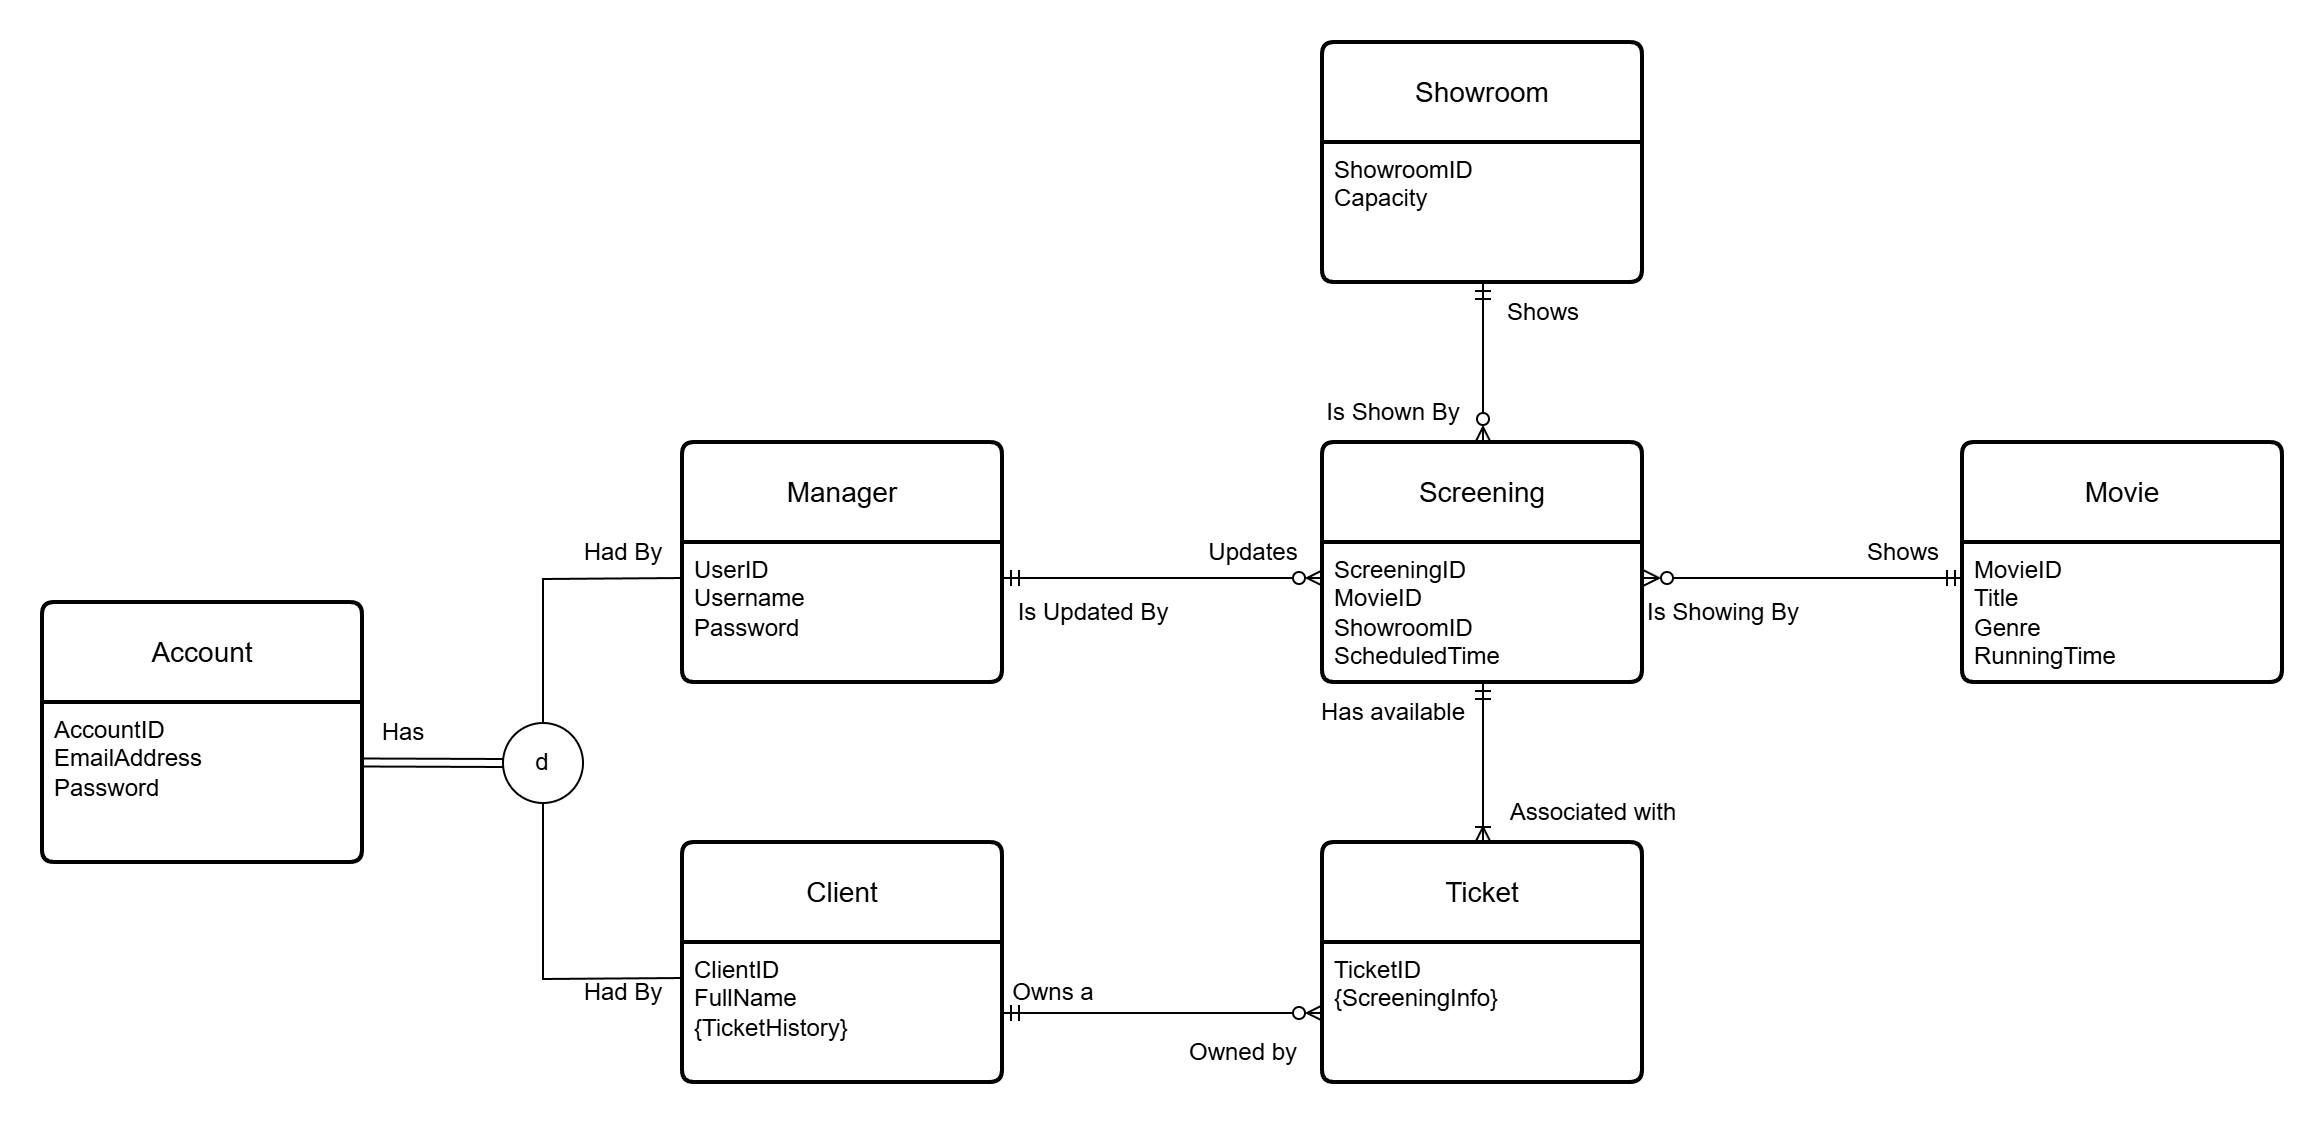

The diagram above was exported from draw.io. Its source (the exported page's mxGraphModel, read from the mxfile embedded in the PNG):
<mxGraphModel dx="1746" dy="662" grid="1" gridSize="10" guides="1" tooltips="1" connect="1" arrows="1" fold="1" page="0" pageScale="1" pageWidth="850" pageHeight="1100" math="0" shadow="0">
  <root>
    <mxCell id="0" />
    <mxCell id="1" parent="0" />
    <mxCell id="R4f9LEcT8n_5qt4tV5or-24" value="Client" style="swimlane;childLayout=stackLayout;horizontal=1;startSize=50;horizontalStack=0;rounded=1;fontSize=14;fontStyle=0;strokeWidth=2;resizeParent=0;resizeLast=1;shadow=0;dashed=0;align=center;arcSize=4;whiteSpace=wrap;html=1;" parent="1" vertex="1">
      <mxGeometry x="-160" y="600" width="160" height="120" as="geometry" />
    </mxCell>
    <mxCell id="R4f9LEcT8n_5qt4tV5or-25" value="ClientID&lt;div&gt;FullName&lt;/div&gt;&lt;div&gt;{TicketHistory}&lt;/div&gt;" style="align=left;strokeColor=none;fillColor=none;spacingLeft=4;spacingRight=4;fontSize=12;verticalAlign=top;resizable=0;rotatable=0;part=1;html=1;whiteSpace=wrap;" parent="R4f9LEcT8n_5qt4tV5or-24" vertex="1">
      <mxGeometry y="50" width="160" height="70" as="geometry" />
    </mxCell>
    <mxCell id="R4f9LEcT8n_5qt4tV5or-26" value="Manager" style="swimlane;childLayout=stackLayout;horizontal=1;startSize=50;horizontalStack=0;rounded=1;fontSize=14;fontStyle=0;strokeWidth=2;resizeParent=0;resizeLast=1;shadow=0;dashed=0;align=center;arcSize=4;whiteSpace=wrap;html=1;" parent="1" vertex="1">
      <mxGeometry x="-160" y="400" width="160" height="120" as="geometry" />
    </mxCell>
    <mxCell id="R4f9LEcT8n_5qt4tV5or-27" value="&lt;div&gt;UserID&lt;/div&gt;Username&lt;div&gt;Password&lt;/div&gt;" style="align=left;strokeColor=none;fillColor=none;spacingLeft=4;spacingRight=4;fontSize=12;verticalAlign=top;resizable=0;rotatable=0;part=1;html=1;whiteSpace=wrap;" parent="R4f9LEcT8n_5qt4tV5or-26" vertex="1">
      <mxGeometry y="50" width="160" height="70" as="geometry" />
    </mxCell>
    <mxCell id="R4f9LEcT8n_5qt4tV5or-28" value="Movie" style="swimlane;childLayout=stackLayout;horizontal=1;startSize=50;horizontalStack=0;rounded=1;fontSize=14;fontStyle=0;strokeWidth=2;resizeParent=0;resizeLast=1;shadow=0;dashed=0;align=center;arcSize=4;whiteSpace=wrap;html=1;" parent="1" vertex="1">
      <mxGeometry x="480" y="400" width="160" height="120" as="geometry" />
    </mxCell>
    <mxCell id="R4f9LEcT8n_5qt4tV5or-29" value="MovieID&lt;div&gt;Title&lt;/div&gt;&lt;div&gt;Genre&lt;/div&gt;&lt;div&gt;RunningTime&lt;/div&gt;" style="align=left;strokeColor=none;fillColor=none;spacingLeft=4;spacingRight=4;fontSize=12;verticalAlign=top;resizable=0;rotatable=0;part=1;html=1;whiteSpace=wrap;" parent="R4f9LEcT8n_5qt4tV5or-28" vertex="1">
      <mxGeometry y="50" width="160" height="70" as="geometry" />
    </mxCell>
    <mxCell id="R4f9LEcT8n_5qt4tV5or-30" value="Showroom" style="swimlane;childLayout=stackLayout;horizontal=1;startSize=50;horizontalStack=0;rounded=1;fontSize=14;fontStyle=0;strokeWidth=2;resizeParent=0;resizeLast=1;shadow=0;dashed=0;align=center;arcSize=4;whiteSpace=wrap;html=1;" parent="1" vertex="1">
      <mxGeometry x="160" y="200" width="160" height="120" as="geometry" />
    </mxCell>
    <mxCell id="R4f9LEcT8n_5qt4tV5or-31" value="ShowroomID&lt;div&gt;Capacity&lt;/div&gt;" style="align=left;strokeColor=none;fillColor=none;spacingLeft=4;spacingRight=4;fontSize=12;verticalAlign=top;resizable=0;rotatable=0;part=1;html=1;whiteSpace=wrap;" parent="R4f9LEcT8n_5qt4tV5or-30" vertex="1">
      <mxGeometry y="50" width="160" height="70" as="geometry" />
    </mxCell>
    <mxCell id="R4f9LEcT8n_5qt4tV5or-32" value="Screening" style="swimlane;childLayout=stackLayout;horizontal=1;startSize=50;horizontalStack=0;rounded=1;fontSize=14;fontStyle=0;strokeWidth=2;resizeParent=0;resizeLast=1;shadow=0;dashed=0;align=center;arcSize=4;whiteSpace=wrap;html=1;" parent="1" vertex="1">
      <mxGeometry x="160" y="400" width="160" height="120" as="geometry" />
    </mxCell>
    <mxCell id="R4f9LEcT8n_5qt4tV5or-33" value="&lt;div&gt;ScreeningID&lt;/div&gt;MovieID&lt;div&gt;ShowroomID&lt;/div&gt;&lt;div&gt;ScheduledTime&lt;/div&gt;" style="align=left;strokeColor=none;fillColor=none;spacingLeft=4;spacingRight=4;fontSize=12;verticalAlign=top;resizable=0;rotatable=0;part=1;html=1;whiteSpace=wrap;" parent="R4f9LEcT8n_5qt4tV5or-32" vertex="1">
      <mxGeometry y="50" width="160" height="70" as="geometry" />
    </mxCell>
    <mxCell id="i67RvXWwB7_Bmj-XABEH-3" value="" style="edgeStyle=orthogonalEdgeStyle;rounded=0;orthogonalLoop=1;jettySize=auto;html=1;startArrow=ERoneToMany;startFill=0;endArrow=ERmandOne;endFill=0;" parent="1" source="-8nk2-v7uBcIj9ztQp3N-2" target="R4f9LEcT8n_5qt4tV5or-33" edge="1">
      <mxGeometry relative="1" as="geometry" />
    </mxCell>
    <mxCell id="-8nk2-v7uBcIj9ztQp3N-2" value="Ticket" style="swimlane;childLayout=stackLayout;horizontal=1;startSize=50;horizontalStack=0;rounded=1;fontSize=14;fontStyle=0;strokeWidth=2;resizeParent=0;resizeLast=1;shadow=0;dashed=0;align=center;arcSize=4;whiteSpace=wrap;html=1;" parent="1" vertex="1">
      <mxGeometry x="160" y="600" width="160" height="120" as="geometry" />
    </mxCell>
    <mxCell id="-8nk2-v7uBcIj9ztQp3N-3" value="TicketID&lt;div&gt;{ScreeningInfo}&lt;/div&gt;" style="align=left;strokeColor=none;fillColor=none;spacingLeft=4;spacingRight=4;fontSize=12;verticalAlign=top;resizable=0;rotatable=0;part=1;html=1;whiteSpace=wrap;" parent="-8nk2-v7uBcIj9ztQp3N-2" vertex="1">
      <mxGeometry y="50" width="160" height="70" as="geometry" />
    </mxCell>
    <mxCell id="-8nk2-v7uBcIj9ztQp3N-11" value="" style="endArrow=ERmandOne;html=1;rounded=0;exitX=1;exitY=0.25;exitDx=0;exitDy=0;entryX=0;entryY=0.25;entryDx=0;entryDy=0;endFill=0;startArrow=ERzeroToMany;startFill=0;" parent="1" source="R4f9LEcT8n_5qt4tV5or-33" target="R4f9LEcT8n_5qt4tV5or-29" edge="1">
      <mxGeometry width="50" height="50" relative="1" as="geometry">
        <mxPoint x="350" y="470" as="sourcePoint" />
        <mxPoint x="400" y="420" as="targetPoint" />
      </mxGeometry>
    </mxCell>
    <mxCell id="-8nk2-v7uBcIj9ztQp3N-12" value="Shows" style="text;html=1;align=center;verticalAlign=middle;resizable=0;points=[];autosize=1;strokeColor=none;fillColor=none;" parent="1" vertex="1">
      <mxGeometry x="420" y="440" width="60" height="30" as="geometry" />
    </mxCell>
    <mxCell id="-8nk2-v7uBcIj9ztQp3N-13" value="Is Showing By" style="text;html=1;align=center;verticalAlign=middle;resizable=0;points=[];autosize=1;strokeColor=none;fillColor=none;" parent="1" vertex="1">
      <mxGeometry x="310" y="470" width="100" height="30" as="geometry" />
    </mxCell>
    <mxCell id="-8nk2-v7uBcIj9ztQp3N-14" value="Account" style="swimlane;childLayout=stackLayout;horizontal=1;startSize=50;horizontalStack=0;rounded=1;fontSize=14;fontStyle=0;strokeWidth=2;resizeParent=0;resizeLast=1;shadow=0;dashed=0;align=center;arcSize=4;whiteSpace=wrap;html=1;" parent="1" vertex="1">
      <mxGeometry x="-480" y="480" width="160" height="130" as="geometry" />
    </mxCell>
    <mxCell id="-8nk2-v7uBcIj9ztQp3N-15" value="AccountID&lt;div&gt;&lt;div&gt;EmailAddress&lt;/div&gt;&lt;div&gt;Password&lt;/div&gt;&lt;/div&gt;" style="align=left;strokeColor=none;fillColor=none;spacingLeft=4;spacingRight=4;fontSize=12;verticalAlign=top;resizable=0;rotatable=0;part=1;html=1;whiteSpace=wrap;" parent="-8nk2-v7uBcIj9ztQp3N-14" vertex="1">
      <mxGeometry y="50" width="160" height="80" as="geometry" />
    </mxCell>
    <mxCell id="-8nk2-v7uBcIj9ztQp3N-34" value="" style="endArrow=ERzeroToMany;html=1;rounded=0;entryX=0;entryY=0.25;entryDx=0;entryDy=0;exitX=1;exitY=0.25;exitDx=0;exitDy=0;endFill=0;startArrow=ERmandOne;startFill=0;" parent="1" source="R4f9LEcT8n_5qt4tV5or-27" target="R4f9LEcT8n_5qt4tV5or-33" edge="1">
      <mxGeometry width="50" height="50" relative="1" as="geometry">
        <mxPoint x="60" y="460" as="sourcePoint" />
        <mxPoint x="50" y="420" as="targetPoint" />
      </mxGeometry>
    </mxCell>
    <mxCell id="-8nk2-v7uBcIj9ztQp3N-36" value="Updates" style="text;html=1;align=center;verticalAlign=middle;resizable=0;points=[];autosize=1;strokeColor=none;fillColor=none;" parent="1" vertex="1">
      <mxGeometry x="90" y="440" width="70" height="30" as="geometry" />
    </mxCell>
    <mxCell id="-8nk2-v7uBcIj9ztQp3N-37" value="Is Updated By" style="text;html=1;align=center;verticalAlign=middle;resizable=0;points=[];autosize=1;strokeColor=none;fillColor=none;" parent="1" vertex="1">
      <mxGeometry x="-5" y="470" width="100" height="30" as="geometry" />
    </mxCell>
    <mxCell id="-8nk2-v7uBcIj9ztQp3N-38" value="" style="endArrow=ERmandOne;html=1;rounded=0;exitX=0.5;exitY=0;exitDx=0;exitDy=0;entryX=0.5;entryY=1;entryDx=0;entryDy=0;endFill=0;startArrow=ERzeroToMany;startFill=0;" parent="1" source="R4f9LEcT8n_5qt4tV5or-32" target="R4f9LEcT8n_5qt4tV5or-31" edge="1">
      <mxGeometry width="50" height="50" relative="1" as="geometry">
        <mxPoint x="270" y="360" as="sourcePoint" />
        <mxPoint x="320" y="310" as="targetPoint" />
      </mxGeometry>
    </mxCell>
    <mxCell id="-8nk2-v7uBcIj9ztQp3N-39" value="Shows" style="text;html=1;align=center;verticalAlign=middle;resizable=0;points=[];autosize=1;strokeColor=none;fillColor=none;" parent="1" vertex="1">
      <mxGeometry x="240" y="320" width="60" height="30" as="geometry" />
    </mxCell>
    <mxCell id="-8nk2-v7uBcIj9ztQp3N-40" value="Is Shown By" style="text;html=1;align=center;verticalAlign=middle;resizable=0;points=[];autosize=1;strokeColor=none;fillColor=none;" parent="1" vertex="1">
      <mxGeometry x="150" y="370" width="90" height="30" as="geometry" />
    </mxCell>
    <mxCell id="-8nk2-v7uBcIj9ztQp3N-44" value="d" style="ellipse;whiteSpace=wrap;html=1;aspect=fixed;" parent="1" vertex="1">
      <mxGeometry x="-250" y="540" width="40" height="40" as="geometry" />
    </mxCell>
    <mxCell id="-8nk2-v7uBcIj9ztQp3N-45" value="" style="endArrow=none;html=1;rounded=0;exitX=0.5;exitY=1;exitDx=0;exitDy=0;entryX=0;entryY=0.25;entryDx=0;entryDy=0;" parent="1" source="-8nk2-v7uBcIj9ztQp3N-44" target="R4f9LEcT8n_5qt4tV5or-25" edge="1">
      <mxGeometry width="50" height="50" relative="1" as="geometry">
        <mxPoint x="-220.00000000000009" y="580" as="sourcePoint" />
        <mxPoint x="-149.84" y="580.4" as="targetPoint" />
        <Array as="points">
          <mxPoint x="-230" y="668" />
        </Array>
      </mxGeometry>
    </mxCell>
    <mxCell id="-8nk2-v7uBcIj9ztQp3N-46" value="" style="endArrow=none;html=1;rounded=0;exitX=0.5;exitY=0;exitDx=0;exitDy=0;entryX=0;entryY=0.25;entryDx=0;entryDy=0;" parent="1" source="-8nk2-v7uBcIj9ztQp3N-44" target="R4f9LEcT8n_5qt4tV5or-27" edge="1">
      <mxGeometry width="50" height="50" relative="1" as="geometry">
        <mxPoint x="-220" y="570" as="sourcePoint" />
        <mxPoint x="-230" y="480" as="targetPoint" />
        <Array as="points">
          <mxPoint x="-230" y="468" />
        </Array>
      </mxGeometry>
    </mxCell>
    <mxCell id="-8nk2-v7uBcIj9ztQp3N-49" value="" style="shape=link;html=1;rounded=0;" parent="1" edge="1">
      <mxGeometry relative="1" as="geometry">
        <mxPoint x="-320" y="559.75" as="sourcePoint" />
        <mxPoint x="-250" y="560" as="targetPoint" />
      </mxGeometry>
    </mxCell>
    <mxCell id="-8nk2-v7uBcIj9ztQp3N-53" value="Has" style="text;html=1;align=center;verticalAlign=middle;resizable=0;points=[];autosize=1;strokeColor=none;fillColor=none;" parent="1" vertex="1">
      <mxGeometry x="-320" y="530" width="40" height="30" as="geometry" />
    </mxCell>
    <mxCell id="-8nk2-v7uBcIj9ztQp3N-54" value="Had By" style="text;html=1;align=center;verticalAlign=middle;resizable=0;points=[];autosize=1;strokeColor=none;fillColor=none;" parent="1" vertex="1">
      <mxGeometry x="-220" y="440" width="60" height="30" as="geometry" />
    </mxCell>
    <mxCell id="-8nk2-v7uBcIj9ztQp3N-55" value="Had By" style="text;html=1;align=center;verticalAlign=middle;resizable=0;points=[];autosize=1;strokeColor=none;fillColor=none;" parent="1" vertex="1">
      <mxGeometry x="-220" y="660" width="60" height="30" as="geometry" />
    </mxCell>
    <mxCell id="i67RvXWwB7_Bmj-XABEH-2" value="" style="edgeStyle=orthogonalEdgeStyle;rounded=0;orthogonalLoop=1;jettySize=auto;html=1;startArrow=ERmandOne;startFill=0;endArrow=ERzeroToMany;endFill=0;" parent="1" source="R4f9LEcT8n_5qt4tV5or-25" target="-8nk2-v7uBcIj9ztQp3N-3" edge="1">
      <mxGeometry relative="1" as="geometry" />
    </mxCell>
    <mxCell id="7pOK_XD2bYWCJ5yNDafH-2" value="Owns a" style="text;html=1;align=center;verticalAlign=middle;resizable=0;points=[];autosize=1;strokeColor=none;fillColor=none;" parent="1" vertex="1">
      <mxGeometry x="-5" y="660" width="60" height="30" as="geometry" />
    </mxCell>
    <mxCell id="7pOK_XD2bYWCJ5yNDafH-3" value="Owned by" style="text;html=1;align=center;verticalAlign=middle;resizable=0;points=[];autosize=1;strokeColor=none;fillColor=none;" parent="1" vertex="1">
      <mxGeometry x="80" y="690" width="80" height="30" as="geometry" />
    </mxCell>
    <mxCell id="7pOK_XD2bYWCJ5yNDafH-4" value="Associated with" style="text;html=1;align=center;verticalAlign=middle;resizable=0;points=[];autosize=1;strokeColor=none;fillColor=none;" parent="1" vertex="1">
      <mxGeometry x="240" y="570" width="110" height="30" as="geometry" />
    </mxCell>
    <mxCell id="7pOK_XD2bYWCJ5yNDafH-5" value="Has available" style="text;html=1;align=center;verticalAlign=middle;resizable=0;points=[];autosize=1;strokeColor=none;fillColor=none;" parent="1" vertex="1">
      <mxGeometry x="145" y="520" width="100" height="30" as="geometry" />
    </mxCell>
  </root>
</mxGraphModel>